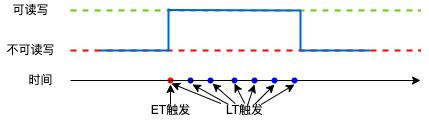

The diagram above was exported from draw.io. Its source (the exported page's mxGraphModel, read from the mxfile embedded in the PNG):
<mxGraphModel dx="534" dy="281" grid="1" gridSize="10" guides="1" tooltips="1" connect="1" arrows="1" fold="1" page="1" pageScale="1" pageWidth="827" pageHeight="1169" math="0" shadow="0">
  <root>
    <mxCell id="0" />
    <mxCell id="1" parent="0" />
    <mxCell id="2" value="" style="endArrow=classic;html=1;startArrow=none;" edge="1" parent="1" source="28">
      <mxGeometry width="50" height="50" relative="1" as="geometry">
        <mxPoint x="230" y="320" as="sourcePoint" />
        <mxPoint x="580" y="320" as="targetPoint" />
      </mxGeometry>
    </mxCell>
    <mxCell id="3" value="时间" style="text;html=1;align=center;verticalAlign=middle;resizable=0;points=[];autosize=1;strokeColor=none;fillColor=none;" vertex="1" parent="1">
      <mxGeometry x="180" y="310" width="40" height="20" as="geometry" />
    </mxCell>
    <mxCell id="4" value="" style="endArrow=none;dashed=1;html=1;strokeColor=#FF0000;strokeWidth=2;" edge="1" parent="1">
      <mxGeometry width="50" height="50" relative="1" as="geometry">
        <mxPoint x="230" y="290" as="sourcePoint" />
        <mxPoint x="580" y="290" as="targetPoint" />
      </mxGeometry>
    </mxCell>
    <mxCell id="5" value="不可读写" style="text;html=1;align=center;verticalAlign=middle;resizable=0;points=[];autosize=1;strokeColor=none;fillColor=none;" vertex="1" parent="1">
      <mxGeometry x="160" y="280" width="60" height="20" as="geometry" />
    </mxCell>
    <mxCell id="6" value="可读写" style="text;html=1;align=center;verticalAlign=middle;resizable=0;points=[];autosize=1;strokeColor=none;fillColor=none;" vertex="1" parent="1">
      <mxGeometry x="165" y="240" width="50" height="20" as="geometry" />
    </mxCell>
    <mxCell id="7" value="" style="endArrow=none;dashed=1;html=1;strokeColor=#66CC00;strokeWidth=2;" edge="1" parent="1">
      <mxGeometry width="50" height="50" relative="1" as="geometry">
        <mxPoint x="230" y="250" as="sourcePoint" />
        <mxPoint x="580" y="250" as="targetPoint" />
      </mxGeometry>
    </mxCell>
    <mxCell id="11" value="" style="endArrow=none;html=1;strokeColor=#0066CC;strokeWidth=2;" edge="1" parent="1">
      <mxGeometry width="50" height="50" relative="1" as="geometry">
        <mxPoint x="259" y="290" as="sourcePoint" />
        <mxPoint x="329" y="290" as="targetPoint" />
      </mxGeometry>
    </mxCell>
    <mxCell id="12" value="" style="endArrow=none;html=1;strokeColor=#0066CC;strokeWidth=2;" edge="1" parent="1">
      <mxGeometry width="50" height="50" relative="1" as="geometry">
        <mxPoint x="328" y="249.5" as="sourcePoint" />
        <mxPoint x="460" y="250" as="targetPoint" />
      </mxGeometry>
    </mxCell>
    <mxCell id="13" value="" style="endArrow=none;html=1;strokeColor=#0066CC;strokeWidth=2;" edge="1" parent="1">
      <mxGeometry width="50" height="50" relative="1" as="geometry">
        <mxPoint x="460" y="290" as="sourcePoint" />
        <mxPoint x="530" y="290" as="targetPoint" />
      </mxGeometry>
    </mxCell>
    <mxCell id="14" value="" style="endArrow=none;html=1;strokeColor=#0066CC;strokeWidth=2;" edge="1" parent="1">
      <mxGeometry width="50" height="50" relative="1" as="geometry">
        <mxPoint x="328" y="290" as="sourcePoint" />
        <mxPoint x="328" y="248" as="targetPoint" />
      </mxGeometry>
    </mxCell>
    <mxCell id="18" value="" style="endArrow=none;html=1;strokeColor=#0066CC;strokeWidth=2;" edge="1" parent="1">
      <mxGeometry width="50" height="50" relative="1" as="geometry">
        <mxPoint x="460" y="291" as="sourcePoint" />
        <mxPoint x="460" y="250" as="targetPoint" />
      </mxGeometry>
    </mxCell>
    <mxCell id="19" value="" style="shape=waypoint;sketch=0;fillStyle=solid;size=6;pointerEvents=1;points=[];fillColor=none;resizable=0;rotatable=0;perimeter=centerPerimeter;snapToPoint=1;strokeColor=#FF0000;" vertex="1" parent="1">
      <mxGeometry x="310" y="300" width="40" height="40" as="geometry" />
    </mxCell>
    <mxCell id="20" value="" style="endArrow=none;html=1;" edge="1" parent="1" target="19">
      <mxGeometry width="50" height="50" relative="1" as="geometry">
        <mxPoint x="230" y="320" as="sourcePoint" />
        <mxPoint x="580" y="320" as="targetPoint" />
      </mxGeometry>
    </mxCell>
    <mxCell id="23" value="" style="shape=waypoint;sketch=0;fillStyle=solid;size=6;pointerEvents=1;points=[];fillColor=none;resizable=0;rotatable=0;perimeter=centerPerimeter;snapToPoint=1;strokeColor=#0000FF;" vertex="1" parent="1">
      <mxGeometry x="330" y="300" width="40" height="40" as="geometry" />
    </mxCell>
    <mxCell id="26" value="" style="shape=waypoint;sketch=0;fillStyle=solid;size=6;pointerEvents=1;points=[];fillColor=none;resizable=0;rotatable=0;perimeter=centerPerimeter;snapToPoint=1;strokeColor=#0000FF;" vertex="1" parent="1">
      <mxGeometry x="350" y="300" width="40" height="40" as="geometry" />
    </mxCell>
    <mxCell id="27" value="" style="endArrow=none;html=1;startArrow=none;" edge="1" parent="1" source="19" target="26">
      <mxGeometry width="50" height="50" relative="1" as="geometry">
        <mxPoint x="330" y="320" as="sourcePoint" />
        <mxPoint x="580" y="320" as="targetPoint" />
      </mxGeometry>
    </mxCell>
    <mxCell id="28" value="" style="shape=waypoint;sketch=0;fillStyle=solid;size=6;pointerEvents=1;points=[];fillColor=none;resizable=0;rotatable=0;perimeter=centerPerimeter;snapToPoint=1;strokeColor=#0000FF;" vertex="1" parent="1">
      <mxGeometry x="374" y="300" width="40" height="40" as="geometry" />
    </mxCell>
    <mxCell id="29" value="" style="endArrow=none;html=1;startArrow=none;" edge="1" parent="1" source="26" target="28">
      <mxGeometry width="50" height="50" relative="1" as="geometry">
        <mxPoint x="370" y="320" as="sourcePoint" />
        <mxPoint x="580" y="320" as="targetPoint" />
      </mxGeometry>
    </mxCell>
    <mxCell id="30" value="" style="shape=waypoint;sketch=0;fillStyle=solid;size=6;pointerEvents=1;points=[];fillColor=none;resizable=0;rotatable=0;perimeter=centerPerimeter;snapToPoint=1;strokeColor=#0000FF;" vertex="1" parent="1">
      <mxGeometry x="394" y="300" width="40" height="40" as="geometry" />
    </mxCell>
    <mxCell id="31" value="" style="shape=waypoint;sketch=0;fillStyle=solid;size=6;pointerEvents=1;points=[];fillColor=none;resizable=0;rotatable=0;perimeter=centerPerimeter;snapToPoint=1;strokeColor=#0000FF;" vertex="1" parent="1">
      <mxGeometry x="414" y="300" width="40" height="40" as="geometry" />
    </mxCell>
    <mxCell id="32" value="" style="shape=waypoint;sketch=0;fillStyle=solid;size=6;pointerEvents=1;points=[];fillColor=none;resizable=0;rotatable=0;perimeter=centerPerimeter;snapToPoint=1;strokeColor=#0000FF;" vertex="1" parent="1">
      <mxGeometry x="434" y="300" width="40" height="40" as="geometry" />
    </mxCell>
    <mxCell id="33" value="ET触发" style="text;html=1;align=center;verticalAlign=middle;resizable=0;points=[];autosize=1;strokeColor=none;fillColor=none;" vertex="1" parent="1">
      <mxGeometry x="300" y="340" width="60" height="20" as="geometry" />
    </mxCell>
    <mxCell id="34" value="" style="endArrow=classic;html=1;strokeColor=#000000;strokeWidth=1;" edge="1" parent="1">
      <mxGeometry width="50" height="50" relative="1" as="geometry">
        <mxPoint x="330" y="343.99999999999994" as="sourcePoint" />
        <mxPoint x="330" y="324" as="targetPoint" />
      </mxGeometry>
    </mxCell>
    <mxCell id="35" value="LT触发" style="text;html=1;align=center;verticalAlign=middle;resizable=0;points=[];autosize=1;strokeColor=none;fillColor=none;" vertex="1" parent="1">
      <mxGeometry x="379" y="340" width="50" height="20" as="geometry" />
    </mxCell>
    <mxCell id="36" value="" style="endArrow=classic;html=1;strokeColor=#000000;strokeWidth=1;exitX=0.503;exitY=-0.002;exitDx=0;exitDy=0;exitPerimeter=0;" edge="1" parent="1">
      <mxGeometry width="50" height="50" relative="1" as="geometry">
        <mxPoint x="404.15" y="342.9599999999999" as="sourcePoint" />
        <mxPoint x="394" y="323" as="targetPoint" />
      </mxGeometry>
    </mxCell>
    <mxCell id="37" value="" style="endArrow=classic;html=1;strokeColor=#000000;strokeWidth=1;entryX=0.007;entryY=0.575;entryDx=0;entryDy=0;entryPerimeter=0;" edge="1" parent="1">
      <mxGeometry width="50" height="50" relative="1" as="geometry">
        <mxPoint x="394.66666666666674" y="343" as="sourcePoint" />
        <mxPoint x="372" y="323" as="targetPoint" />
      </mxGeometry>
    </mxCell>
    <mxCell id="38" value="" style="endArrow=classic;html=1;strokeColor=#000000;strokeWidth=1;" edge="1" parent="1">
      <mxGeometry width="50" height="50" relative="1" as="geometry">
        <mxPoint x="388" y="344" as="sourcePoint" />
        <mxPoint x="352" y="324" as="targetPoint" />
      </mxGeometry>
    </mxCell>
    <mxCell id="39" value="" style="endArrow=classic;html=1;strokeColor=#000000;strokeWidth=1;" edge="1" parent="1">
      <mxGeometry width="50" height="50" relative="1" as="geometry">
        <mxPoint x="380.33333333333337" y="343" as="sourcePoint" />
        <mxPoint x="331" y="323" as="targetPoint" />
      </mxGeometry>
    </mxCell>
    <mxCell id="40" value="" style="endArrow=classic;html=1;strokeColor=#000000;strokeWidth=1;" edge="1" parent="1">
      <mxGeometry width="50" height="50" relative="1" as="geometry">
        <mxPoint x="407.33333333333337" y="344" as="sourcePoint" />
        <mxPoint x="414" y="324" as="targetPoint" />
      </mxGeometry>
    </mxCell>
    <mxCell id="41" value="" style="endArrow=classic;html=1;strokeColor=#000000;strokeWidth=1;" edge="1" parent="1">
      <mxGeometry width="50" height="50" relative="1" as="geometry">
        <mxPoint x="414" y="344" as="sourcePoint" />
        <mxPoint x="434" y="324" as="targetPoint" />
      </mxGeometry>
    </mxCell>
    <mxCell id="42" value="" style="endArrow=classic;html=1;strokeColor=#000000;strokeWidth=1;" edge="1" parent="1">
      <mxGeometry width="50" height="50" relative="1" as="geometry">
        <mxPoint x="420.66666666666663" y="344" as="sourcePoint" />
        <mxPoint x="454" y="324" as="targetPoint" />
      </mxGeometry>
    </mxCell>
  </root>
</mxGraphModel>